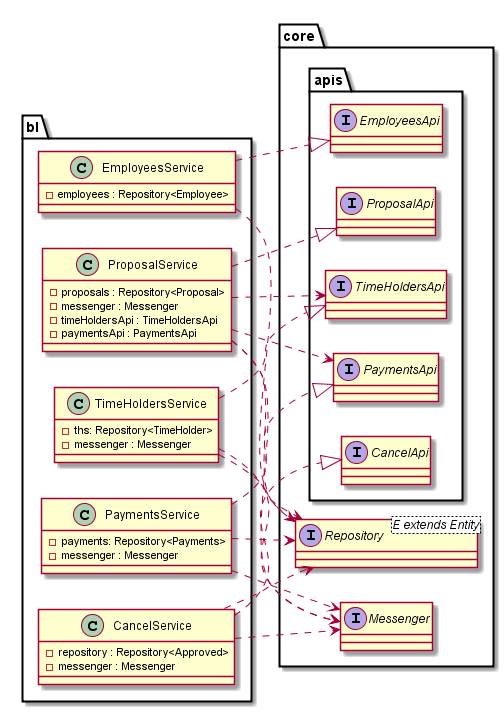

The diagram above was rendered by PlantUML. Its source (embedded in the PNG):
@startuml
left to right direction

package "core" {
  package "apis" {
    interface EmployeesApi
    interface CancelApi
    interface PaymentsApi
    interface ProposalApi
    interface TimeHoldersApi
  }

  interface Repository<E extends Entity>
  interface Messenger
}

package "bl" {
  class EmployeesService {
    - employees : Repository<Employee>
  }
  class CancelService {
    - repository : Repository<Approved>
    - messenger : Messenger
  }
  class PaymentsService {
    - payments: Repository<Payments>
    - messenger : Messenger
  }
  class ProposalService {
    - proposals : Repository<Proposal>
    - messenger : Messenger
    - timeHoldersApi : TimeHoldersApi
    - paymentsApi : PaymentsApi
  }
  class TimeHoldersService {
    - ths: Repository<TimeHolder>
    - messenger : Messenger
  }
}

EmployeesService ..|> EmployeesApi
CancelService ..|> CancelApi
TimeHoldersService ..|> TimeHoldersApi
ProposalService ..|> ProposalApi
PaymentsService ..|> PaymentsApi

EmployeesService ..> Repository
CancelService ..> Repository
ProposalService ..> Repository
PaymentsService ..> Repository
TimeHoldersService ..> Repository

CancelService ..> Messenger
ProposalService ..> Messenger
PaymentsService ..> Messenger
TimeHoldersService ..> Messenger

ProposalService ..> TimeHoldersApi
ProposalService ..> PaymentsApi

@enduml